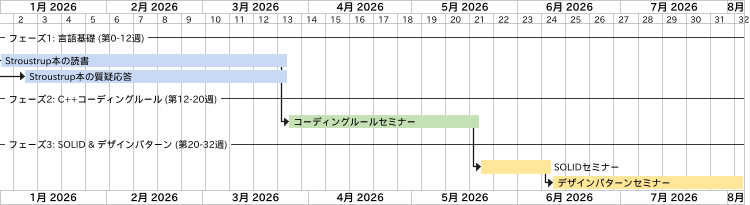

The diagram above was rendered by PlantUML. Its source (embedded in the PNG):
@startgantt

scale max 750 width

printscale weekly
Project starts the 2026-1-1
language ja

' ==== Phase 1 ====
-- フェーズ1: 言語基礎 (第0-12週) --
[Stroustrup本の読書] lasts 12 weeks and is colored in #C7D9F4
[Stroustrup本の質疑応答] starts 1 weeks after [Stroustrup本の読書]'s start and lasts 11 weeks and is colored in #C7D9F4

' ==== Phase 2 ====
-- フェーズ2: C++コーディングルール (第12-20週) --
[コーディングルールセミナー] starts after [Stroustrup本の読書]'s end and lasts 8 weeks and is colored in #C5E0B4

' ==== Phase 3 ====
-- フェーズ3: SOLID & デザインパターン (第20-32週) --
[SOLIDセミナー] starts after [コーディングルールセミナー]'s end and lasts 3 weeks and is colored in #FFE699
[デザインパターンセミナー] starts after [SOLIDセミナー]'s end and lasts 8 weeks and is colored in #FFE699

@endgantt